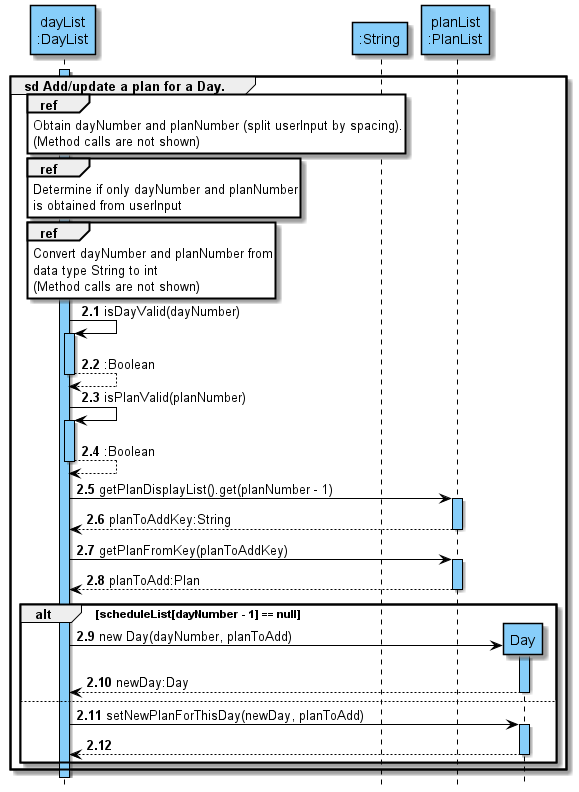

The diagram above was rendered by PlantUML. Its source (embedded in the PNG):
@startuml
'https://plantuml.com/sequence-diagram
!include ../../Style.puml

autonumber 2.1
hide footbox

participant "dayList\n:DayList" AS DayList COLOR_LOGIC
participant ":String" AS string COLOR_LOGIC


activate DayList COLOR_LOGIC

group sd Add/update a plan for a Day.


ref over DayList
Obtain dayNumber and planNumber (split userInput by spacing).
(Method calls are not shown)
end

ref over DayList
Determine if only dayNumber and planNumber
is obtained from userInput
end

ref over DayList
Convert dayNumber and planNumber from
data type String to int
(Method calls are not shown)
end

DayList -> DayList:isDayValid(dayNumber)
activate DayList COLOR_LOGIC
return :Boolean

DayList -> DayList:isPlanValid(planNumber)
activate DayList COLOR_LOGIC
return :Boolean

participant "planList\n:PlanList" AS PlanList COLOR_LOGIC
DayList -> PlanList : getPlanDisplayList().get(planNumber - 1)
activate PlanList COLOR_LOGIC
return planToAddKey:String

DayList -> PlanList : getPlanFromKey(planToAddKey)
activate PlanList COLOR_LOGIC
return planToAdd:Plan

create "Day" AS newDay COLOR_LOGIC
alt scheduleList[dayNumber - 1] == null
DayList -> newDay : new Day(dayNumber, planToAdd)
activate newDay COLOR_LOGIC
return newDay:Day
else
DayList -> newDay :setNewPlanForThisDay(newDay, planToAdd)
activate newDay COLOR_LOGIC
return
deactivate newDay
end
end


@enduml